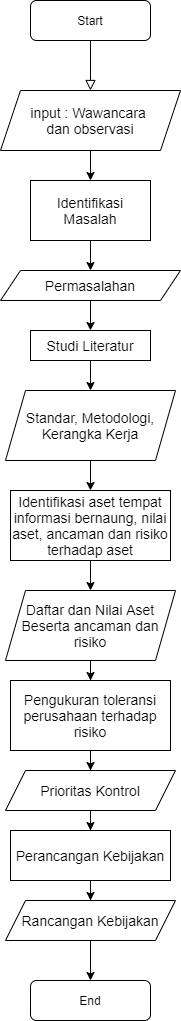

The diagram above was exported from draw.io. Its source (the exported page's mxGraphModel, read from the mxfile embedded in the PNG):
<mxGraphModel dx="782" dy="446" grid="1" gridSize="10" guides="1" tooltips="1" connect="1" arrows="1" fold="1" page="1" pageScale="1" pageWidth="827" pageHeight="1169" math="0" shadow="0">
  <root>
    <mxCell id="0" />
    <mxCell id="1" parent="0" />
    <mxCell id="2" value="" style="rounded=0;html=1;jettySize=auto;orthogonalLoop=1;fontSize=11;endArrow=block;endFill=0;endSize=8;strokeWidth=1;shadow=0;labelBackgroundColor=none;edgeStyle=orthogonalEdgeStyle;entryX=0.5;entryY=0;entryDx=0;entryDy=0;" edge="1" source="3" target="5" parent="1">
      <mxGeometry relative="1" as="geometry">
        <mxPoint x="220" y="170" as="targetPoint" />
      </mxGeometry>
    </mxCell>
    <mxCell id="3" value="Start" style="rounded=1;whiteSpace=wrap;html=1;fontSize=12;glass=0;strokeWidth=1;shadow=0;" vertex="1" parent="1">
      <mxGeometry x="160" y="80" width="120" height="40" as="geometry" />
    </mxCell>
    <mxCell id="4" style="edgeStyle=orthogonalEdgeStyle;rounded=0;orthogonalLoop=1;jettySize=auto;html=1;entryX=0.5;entryY=0;entryDx=0;entryDy=0;" edge="1" source="5" target="7" parent="1">
      <mxGeometry relative="1" as="geometry" />
    </mxCell>
    <mxCell id="5" value="&lt;font style=&quot;font-size: 14px&quot;&gt;input : Wawancara &lt;br&gt;dan observasi&lt;/font&gt;" style="shape=parallelogram;perimeter=parallelogramPerimeter;whiteSpace=wrap;html=1;fixedSize=1;" vertex="1" parent="1">
      <mxGeometry x="130" y="170" width="180" height="60" as="geometry" />
    </mxCell>
    <mxCell id="6" style="edgeStyle=orthogonalEdgeStyle;rounded=0;orthogonalLoop=1;jettySize=auto;html=1;entryX=0.5;entryY=0;entryDx=0;entryDy=0;" edge="1" source="7" target="9" parent="1">
      <mxGeometry relative="1" as="geometry" />
    </mxCell>
    <mxCell id="7" value="&lt;font style=&quot;font-size: 14px&quot;&gt;Identifikasi Masalah&lt;/font&gt;" style="rounded=0;whiteSpace=wrap;html=1;" vertex="1" parent="1">
      <mxGeometry x="160" y="260" width="120" height="60" as="geometry" />
    </mxCell>
    <mxCell id="8" style="edgeStyle=orthogonalEdgeStyle;rounded=0;orthogonalLoop=1;jettySize=auto;html=1;entryX=0.5;entryY=0;entryDx=0;entryDy=0;" edge="1" source="9" target="11" parent="1">
      <mxGeometry relative="1" as="geometry" />
    </mxCell>
    <mxCell id="9" value="&lt;span style=&quot;font-size: 14px&quot;&gt;Permasalahan&lt;/span&gt;" style="shape=parallelogram;perimeter=parallelogramPerimeter;whiteSpace=wrap;html=1;fixedSize=1;" vertex="1" parent="1">
      <mxGeometry x="130" y="350" width="180" height="30" as="geometry" />
    </mxCell>
    <mxCell id="10" style="edgeStyle=orthogonalEdgeStyle;rounded=0;orthogonalLoop=1;jettySize=auto;html=1;entryX=0.5;entryY=0;entryDx=0;entryDy=0;" edge="1" source="11" target="13" parent="1">
      <mxGeometry relative="1" as="geometry" />
    </mxCell>
    <mxCell id="11" value="&lt;font style=&quot;font-size: 14px&quot;&gt;Studi Literatur&lt;/font&gt;" style="rounded=0;whiteSpace=wrap;html=1;" vertex="1" parent="1">
      <mxGeometry x="160" y="410" width="120" height="30" as="geometry" />
    </mxCell>
    <mxCell id="12" style="edgeStyle=orthogonalEdgeStyle;rounded=0;orthogonalLoop=1;jettySize=auto;html=1;entryX=0.5;entryY=0;entryDx=0;entryDy=0;" edge="1" source="13" target="15" parent="1">
      <mxGeometry relative="1" as="geometry" />
    </mxCell>
    <mxCell id="13" value="&lt;span style=&quot;font-size: 14px&quot;&gt;Standar, Metodologi, Kerangka Kerja&lt;/span&gt;" style="shape=parallelogram;perimeter=parallelogramPerimeter;whiteSpace=wrap;html=1;fixedSize=1;" vertex="1" parent="1">
      <mxGeometry x="135" y="470" width="170" height="70" as="geometry" />
    </mxCell>
    <mxCell id="14" style="edgeStyle=orthogonalEdgeStyle;rounded=0;orthogonalLoop=1;jettySize=auto;html=1;entryX=0.5;entryY=0;entryDx=0;entryDy=0;" edge="1" source="15" target="17" parent="1">
      <mxGeometry relative="1" as="geometry" />
    </mxCell>
    <mxCell id="15" value="&lt;font style=&quot;font-size: 14px&quot;&gt;Identifikasi aset tempat informasi bernaung, nilai aset, ancaman dan risiko terhadap aset&lt;/font&gt;" style="rounded=0;whiteSpace=wrap;html=1;" vertex="1" parent="1">
      <mxGeometry x="140" y="570" width="160" height="70" as="geometry" />
    </mxCell>
    <mxCell id="16" style="edgeStyle=orthogonalEdgeStyle;rounded=0;orthogonalLoop=1;jettySize=auto;html=1;entryX=0.5;entryY=0;entryDx=0;entryDy=0;" edge="1" source="17" target="19" parent="1">
      <mxGeometry relative="1" as="geometry" />
    </mxCell>
    <mxCell id="17" value="&lt;span style=&quot;font-size: 14px&quot;&gt;Daftar dan Nilai Aset Beserta ancaman dan risiko&lt;/span&gt;" style="shape=parallelogram;perimeter=parallelogramPerimeter;whiteSpace=wrap;html=1;fixedSize=1;" vertex="1" parent="1">
      <mxGeometry x="135" y="670" width="170" height="70" as="geometry" />
    </mxCell>
    <mxCell id="18" style="edgeStyle=orthogonalEdgeStyle;rounded=0;orthogonalLoop=1;jettySize=auto;html=1;entryX=0.5;entryY=0;entryDx=0;entryDy=0;" edge="1" source="19" target="21" parent="1">
      <mxGeometry relative="1" as="geometry" />
    </mxCell>
    <mxCell id="19" value="&lt;font style=&quot;font-size: 14px&quot;&gt;Pengukuran toleransi perusahaan terhadap risiko&lt;/font&gt;" style="rounded=0;whiteSpace=wrap;html=1;" vertex="1" parent="1">
      <mxGeometry x="140" y="760" width="160" height="70" as="geometry" />
    </mxCell>
    <mxCell id="20" style="edgeStyle=orthogonalEdgeStyle;rounded=0;orthogonalLoop=1;jettySize=auto;html=1;entryX=0.5;entryY=0;entryDx=0;entryDy=0;" edge="1" source="21" target="23" parent="1">
      <mxGeometry relative="1" as="geometry" />
    </mxCell>
    <mxCell id="21" value="&lt;span style=&quot;font-size: 14px&quot;&gt;Prioritas Kontrol&lt;/span&gt;" style="shape=parallelogram;perimeter=parallelogramPerimeter;whiteSpace=wrap;html=1;fixedSize=1;" vertex="1" parent="1">
      <mxGeometry x="135" y="850" width="170" height="40" as="geometry" />
    </mxCell>
    <mxCell id="22" style="edgeStyle=orthogonalEdgeStyle;rounded=0;orthogonalLoop=1;jettySize=auto;html=1;entryX=0.5;entryY=0;entryDx=0;entryDy=0;" edge="1" source="23" target="25" parent="1">
      <mxGeometry relative="1" as="geometry" />
    </mxCell>
    <mxCell id="23" value="&lt;font style=&quot;font-size: 14px&quot;&gt;Perancangan Kebijakan&lt;/font&gt;" style="rounded=0;whiteSpace=wrap;html=1;" vertex="1" parent="1">
      <mxGeometry x="140" y="910" width="160" height="50" as="geometry" />
    </mxCell>
    <mxCell id="24" style="edgeStyle=orthogonalEdgeStyle;rounded=0;orthogonalLoop=1;jettySize=auto;html=1;entryX=0.5;entryY=0;entryDx=0;entryDy=0;" edge="1" source="25" target="26" parent="1">
      <mxGeometry relative="1" as="geometry" />
    </mxCell>
    <mxCell id="25" value="&lt;span style=&quot;font-size: 14px&quot;&gt;Rancangan Kebijakan&lt;/span&gt;" style="shape=parallelogram;perimeter=parallelogramPerimeter;whiteSpace=wrap;html=1;fixedSize=1;" vertex="1" parent="1">
      <mxGeometry x="135" y="980" width="170" height="40" as="geometry" />
    </mxCell>
    <mxCell id="26" value="End" style="rounded=1;whiteSpace=wrap;html=1;fontSize=12;glass=0;strokeWidth=1;shadow=0;" vertex="1" parent="1">
      <mxGeometry x="160" y="1060" width="120" height="40" as="geometry" />
    </mxCell>
  </root>
</mxGraphModel>